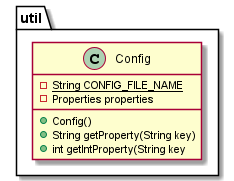

The diagram above was rendered by PlantUML. Its source (embedded in the PNG):
@startuml
class util.Config{
 {static} - String CONFIG_FILE_NAME
 - Properties properties
 + Config()
 + String getProperty(String key)
 + int getIntProperty(String key
}
@enduml